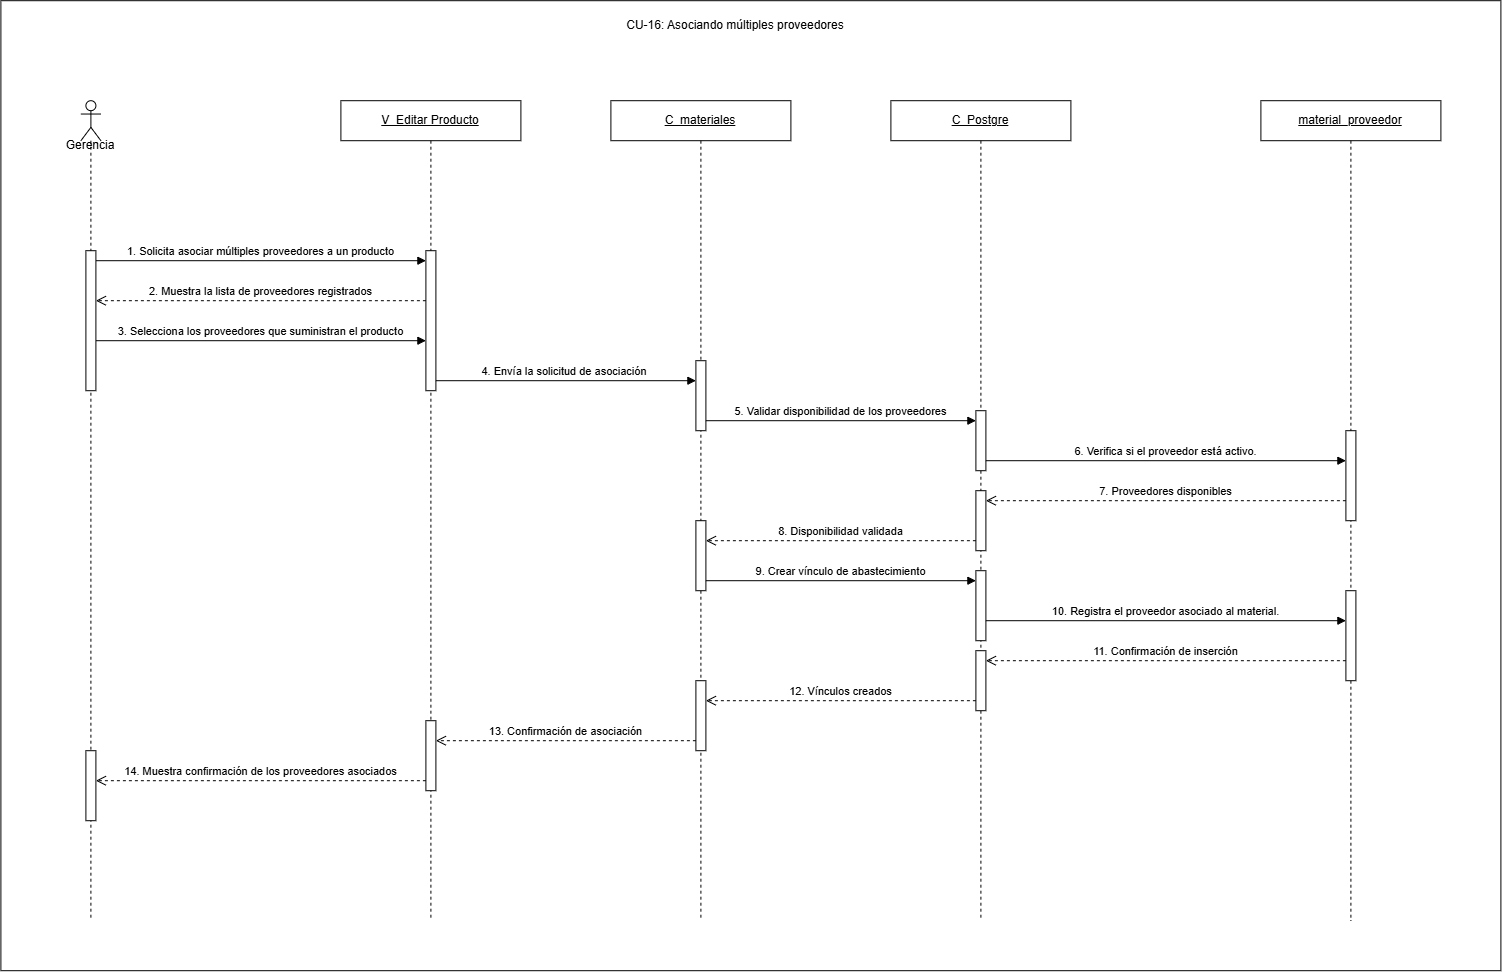

The diagram above was exported from draw.io. Its source (the exported page's mxGraphModel, read from the mxfile embedded in the PNG):
<mxGraphModel dx="1137" dy="993" grid="1" gridSize="10" guides="1" tooltips="1" connect="1" arrows="1" fold="1" page="1" pageScale="1" pageWidth="1550" pageHeight="960" math="0" shadow="0">
  <root>
    <mxCell id="0" />
    <mxCell id="1" parent="0" />
    <mxCell id="XSjKeXuyRKZEjCoWWGpK-1" parent="1" style="rounded=0;whiteSpace=wrap;html=1;" value="" vertex="1">
      <mxGeometry height="970" width="1500" x="40" y="20" as="geometry" />
    </mxCell>
    <mxCell id="cu16general-title" parent="1" style="text;html=1;whiteSpace=wrap;strokeColor=none;fillColor=none;align=center;verticalAlign=middle;rounded=0;" value="CU-16: Asociando múltiples proveedores" vertex="1">
      <mxGeometry height="30" width="420" x="565" y="30" as="geometry" />
    </mxCell>
    <mxCell id="cu16general-lifeline-view" parent="1" style="shape=umlLifeline;perimeter=lifelinePerimeter;whiteSpace=wrap;html=1;container=1;dropTarget=0;collapsible=0;recursiveResize=0;outlineConnect=0;portConstraint=eastwest;" value="&lt;u&gt;V_Editar Producto&lt;/u&gt;" vertex="1">
      <mxGeometry height="820" width="180" x="380" y="120" as="geometry" />
    </mxCell>
    <mxCell id="cu16general-lifeline-view-inner" parent="cu16general-lifeline-view" style="html=1;points=[[0,0,0,0,5],[0,1,0,0,-5],[1,0,0,0,5],[1,1,0,0,-5]];perimeter=orthogonalPerimeter;outlineConnect=0;targetShapes=umlLifeline;portConstraint=eastwest;" value="" vertex="1">
      <mxGeometry height="140" width="10" x="85" y="150" as="geometry" />
    </mxCell>
    <mxCell id="ISLBeeOSKHcAtsOG5t18-7" parent="cu16general-lifeline-view" style="html=1;points=[[0,0,0,0,5],[0,1,0,0,-5],[1,0,0,0,5],[1,1,0,0,-5]];perimeter=orthogonalPerimeter;outlineConnect=0;targetShapes=umlLifeline;portConstraint=eastwest;" value="" vertex="1">
      <mxGeometry height="70" width="10" x="85" y="620" as="geometry" />
    </mxCell>
    <mxCell id="cu16general-lifeline-controller" parent="1" style="shape=umlLifeline;perimeter=lifelinePerimeter;whiteSpace=wrap;html=1;container=1;dropTarget=0;collapsible=0;recursiveResize=0;outlineConnect=0;portConstraint=eastwest;" value="&lt;u&gt;C_materiales&lt;/u&gt;" vertex="1">
      <mxGeometry height="820" width="180" x="650" y="120" as="geometry" />
    </mxCell>
    <mxCell id="cu16general-lifeline-controller-inner" parent="cu16general-lifeline-controller" style="html=1;points=[[0,0,0,0,5],[0,1,0,0,-5],[1,0,0,0,5],[1,1,0,0,-5]];perimeter=orthogonalPerimeter;outlineConnect=0;targetShapes=umlLifeline;portConstraint=eastwest;" value="" vertex="1">
      <mxGeometry height="70" width="10" x="85" y="260" as="geometry" />
    </mxCell>
    <mxCell id="ISLBeeOSKHcAtsOG5t18-2" parent="cu16general-lifeline-controller" style="html=1;points=[[0,0,0,0,5],[0,1,0,0,-5],[1,0,0,0,5],[1,1,0,0,-5]];perimeter=orthogonalPerimeter;outlineConnect=0;targetShapes=umlLifeline;portConstraint=eastwest;" value="" vertex="1">
      <mxGeometry height="70" width="10" x="85" y="420" as="geometry" />
    </mxCell>
    <mxCell id="ISLBeeOSKHcAtsOG5t18-6" parent="cu16general-lifeline-controller" style="html=1;points=[[0,0,0,0,5],[0,1,0,0,-5],[1,0,0,0,5],[1,1,0,0,-5]];perimeter=orthogonalPerimeter;outlineConnect=0;targetShapes=umlLifeline;portConstraint=eastwest;" value="" vertex="1">
      <mxGeometry height="70" width="10" x="85" y="580" as="geometry" />
    </mxCell>
    <mxCell id="cu16general-lifeline-db" parent="1" style="shape=umlLifeline;perimeter=lifelinePerimeter;whiteSpace=wrap;html=1;container=1;dropTarget=0;collapsible=0;recursiveResize=0;outlineConnect=0;portConstraint=eastwest;" value="&lt;u&gt;C_Postgre&lt;/u&gt;" vertex="1">
      <mxGeometry height="820" width="180" x="930" y="120" as="geometry" />
    </mxCell>
    <mxCell id="cu16general-lifeline-db-inner" parent="cu16general-lifeline-db" style="html=1;points=[[0,0,0,0,5],[0,1,0,0,-5],[1,0,0,0,5],[1,1,0,0,-5]];perimeter=orthogonalPerimeter;outlineConnect=0;targetShapes=umlLifeline;portConstraint=eastwest;" value="" vertex="1">
      <mxGeometry height="60" width="10" x="85" y="310" as="geometry" />
    </mxCell>
    <mxCell id="ISLBeeOSKHcAtsOG5t18-1" parent="cu16general-lifeline-db" style="html=1;points=[[0,0,0,0,5],[0,1,0,0,-5],[1,0,0,0,5],[1,1,0,0,-5]];perimeter=orthogonalPerimeter;outlineConnect=0;targetShapes=umlLifeline;portConstraint=eastwest;" value="" vertex="1">
      <mxGeometry height="60" width="10" x="85" y="390" as="geometry" />
    </mxCell>
    <mxCell id="ISLBeeOSKHcAtsOG5t18-4" parent="cu16general-lifeline-db" style="html=1;points=[[0,0,0,0,5],[0,1,0,0,-5],[1,0,0,0,5],[1,1,0,0,-5]];perimeter=orthogonalPerimeter;outlineConnect=0;targetShapes=umlLifeline;portConstraint=eastwest;" value="" vertex="1">
      <mxGeometry height="70" width="10" x="85" y="470" as="geometry" />
    </mxCell>
    <mxCell id="ISLBeeOSKHcAtsOG5t18-5" parent="cu16general-lifeline-db" style="html=1;points=[[0,0,0,0,5],[0,1,0,0,-5],[1,0,0,0,5],[1,1,0,0,-5]];perimeter=orthogonalPerimeter;outlineConnect=0;targetShapes=umlLifeline;portConstraint=eastwest;" value="" vertex="1">
      <mxGeometry height="60" width="10" x="85" y="550" as="geometry" />
    </mxCell>
    <mxCell id="cu16general-lifeline-entity" parent="1" style="shape=umlLifeline;perimeter=lifelinePerimeter;whiteSpace=wrap;html=1;container=1;dropTarget=0;collapsible=0;recursiveResize=0;outlineConnect=0;portConstraint=eastwest;" value="&lt;u&gt;material_proveedor&lt;/u&gt;" vertex="1">
      <mxGeometry height="820" width="180" x="1300" y="120" as="geometry" />
    </mxCell>
    <mxCell id="cu16general-lifeline-entity-inner" parent="cu16general-lifeline-entity" style="html=1;points=[[0,0,0,0,5],[0,1,0,0,-5],[1,0,0,0,5],[1,1,0,0,-5]];perimeter=orthogonalPerimeter;outlineConnect=0;targetShapes=umlLifeline;portConstraint=eastwest;" value="" vertex="1">
      <mxGeometry height="90" width="10" x="85" y="330" as="geometry" />
    </mxCell>
    <mxCell id="ISLBeeOSKHcAtsOG5t18-3" parent="cu16general-lifeline-entity" style="html=1;points=[[0,0,0,0,5],[0,1,0,0,-5],[1,0,0,0,5],[1,1,0,0,-5]];perimeter=orthogonalPerimeter;outlineConnect=0;targetShapes=umlLifeline;portConstraint=eastwest;" value="" vertex="1">
      <mxGeometry height="90" width="10" x="85" y="490" as="geometry" />
    </mxCell>
    <mxCell id="cu16general-msg-1" edge="1" parent="1" style="html=1;verticalAlign=bottom;endArrow=block;curved=0;rounded=0;" value="1. Solicita asociar múltiples proveedores a un producto">
      <mxGeometry relative="1" as="geometry">
        <mxPoint x="135" y="280" as="sourcePoint" />
        <mxPoint x="465" y="280" as="targetPoint" />
      </mxGeometry>
    </mxCell>
    <mxCell id="cu16general-msg-2" edge="1" parent="1" style="html=1;verticalAlign=bottom;endArrow=open;dashed=1;endSize=8;curved=0;rounded=0;" value="2. Muestra la lista de proveedores registrados">
      <mxGeometry relative="1" as="geometry">
        <mxPoint x="465" y="320" as="sourcePoint" />
        <mxPoint x="135" y="320" as="targetPoint" />
      </mxGeometry>
    </mxCell>
    <mxCell id="cu16general-msg-3" edge="1" parent="1" style="html=1;verticalAlign=bottom;endArrow=block;curved=0;rounded=0;" value="3. Selecciona los proveedores que suministran el producto">
      <mxGeometry relative="1" as="geometry">
        <mxPoint x="135" y="360" as="sourcePoint" />
        <mxPoint x="465" y="360" as="targetPoint" />
      </mxGeometry>
    </mxCell>
    <mxCell id="cu16general-msg-4" edge="1" parent="1" style="html=1;verticalAlign=bottom;endArrow=block;curved=0;rounded=0;" target="cu16general-lifeline-controller-inner" value="4. Envía la solicitud de asociación&amp;nbsp;">
      <mxGeometry relative="1" as="geometry">
        <mxPoint x="475" y="400" as="sourcePoint" />
        <mxPoint x="720" y="400" as="targetPoint" />
      </mxGeometry>
    </mxCell>
    <mxCell id="cu16general-msg-5" edge="1" parent="1" style="html=1;verticalAlign=bottom;endArrow=block;curved=0;rounded=0;" value="5. Validar disponibilidad de los proveedores">
      <mxGeometry relative="1" as="geometry">
        <mxPoint x="745" y="440" as="sourcePoint" />
        <mxPoint x="1015" y="440" as="targetPoint" />
      </mxGeometry>
    </mxCell>
    <mxCell id="cu16general-msg-6" edge="1" parent="1" style="html=1;verticalAlign=bottom;endArrow=block;curved=0;rounded=0;" target="cu16general-lifeline-entity-inner" value="6.&amp;nbsp;&lt;span style=&quot;background-color: light-dark(#ffffff, var(--ge-dark-color, #121212)); color: light-dark(rgb(0, 0, 0), rgb(255, 255, 255));&quot;&gt;Verifica si el proveedor está activo.&lt;/span&gt;">
      <mxGeometry relative="1" as="geometry">
        <mxPoint x="1025" y="480" as="sourcePoint" />
        <mxPoint x="1270" y="480" as="targetPoint" />
      </mxGeometry>
    </mxCell>
    <mxCell id="cu16general-msg-7" edge="1" parent="1" style="html=1;verticalAlign=bottom;endArrow=open;dashed=1;endSize=8;curved=0;rounded=0;" value="7. Proveedores disponibles">
      <mxGeometry relative="1" as="geometry">
        <mxPoint x="1385" y="520" as="sourcePoint" />
        <mxPoint x="1025" y="520" as="targetPoint" />
      </mxGeometry>
    </mxCell>
    <mxCell id="cu16general-msg-8" edge="1" parent="1" style="html=1;verticalAlign=bottom;endArrow=open;dashed=1;endSize=8;curved=0;rounded=0;" value="8. Disponibilidad validada">
      <mxGeometry relative="1" as="geometry">
        <mxPoint x="1015" y="560" as="sourcePoint" />
        <mxPoint x="745" y="560" as="targetPoint" />
      </mxGeometry>
    </mxCell>
    <mxCell id="cu16general-msg-9" edge="1" parent="1" style="html=1;verticalAlign=bottom;endArrow=block;curved=0;rounded=0;" value="9. Crear vínculo de abastecimiento">
      <mxGeometry relative="1" as="geometry">
        <mxPoint x="745" y="600" as="sourcePoint" />
        <mxPoint x="1015" y="600" as="targetPoint" />
      </mxGeometry>
    </mxCell>
    <mxCell id="cu16general-msg-10" edge="1" parent="1" style="html=1;verticalAlign=bottom;endArrow=block;curved=0;rounded=0;" target="ISLBeeOSKHcAtsOG5t18-3" value="10.&amp;nbsp;&lt;span style=&quot;background-color: light-dark(#ffffff, var(--ge-dark-color, #121212)); color: light-dark(rgb(0, 0, 0), rgb(255, 255, 255));&quot;&gt;Registra el proveedor asociado al material.&lt;/span&gt;">
      <mxGeometry relative="1" as="geometry">
        <mxPoint x="1025" y="640" as="sourcePoint" />
        <mxPoint x="1330" y="640" as="targetPoint" />
      </mxGeometry>
    </mxCell>
    <mxCell id="cu16general-msg-11" edge="1" parent="1" source="ISLBeeOSKHcAtsOG5t18-3" style="html=1;verticalAlign=bottom;endArrow=open;dashed=1;endSize=8;curved=0;rounded=0;" value="11. Confirmación de inserción">
      <mxGeometry relative="1" as="geometry">
        <mxPoint x="1295" y="680" as="sourcePoint" />
        <mxPoint x="1025" y="680" as="targetPoint" />
      </mxGeometry>
    </mxCell>
    <mxCell id="cu16general-msg-12" edge="1" parent="1" style="html=1;verticalAlign=bottom;endArrow=open;dashed=1;endSize=8;curved=0;rounded=0;" value="12. Vínculos creados">
      <mxGeometry relative="1" as="geometry">
        <mxPoint x="1015" y="720" as="sourcePoint" />
        <mxPoint x="745" y="720" as="targetPoint" />
      </mxGeometry>
    </mxCell>
    <mxCell id="cu16general-msg-13" edge="1" parent="1" source="ISLBeeOSKHcAtsOG5t18-6" style="html=1;verticalAlign=bottom;endArrow=open;dashed=1;endSize=8;curved=0;rounded=0;" value="13. Confirmación de asociación">
      <mxGeometry relative="1" as="geometry">
        <mxPoint x="660" y="760" as="sourcePoint" />
        <mxPoint x="475" y="760" as="targetPoint" />
      </mxGeometry>
    </mxCell>
    <mxCell id="cu16general-msg-14" edge="1" parent="1" style="html=1;verticalAlign=bottom;endArrow=open;dashed=1;endSize=8;curved=0;rounded=0;" value="14. Muestra confirmación de los proveedores asociados">
      <mxGeometry relative="1" as="geometry">
        <mxPoint x="465" y="800" as="sourcePoint" />
        <mxPoint x="135" y="800" as="targetPoint" />
      </mxGeometry>
    </mxCell>
    <mxCell id="yiVM9461OIUNgp6hUsC8-1" parent="1" style="shape=umlLifeline;perimeter=lifelinePerimeter;whiteSpace=wrap;html=1;container=1;dropTarget=0;collapsible=0;recursiveResize=0;outlineConnect=0;portConstraint=eastwest;newEdgeStyle={&quot;curved&quot;:0,&quot;rounded&quot;:0};participant=umlActor;" value="" vertex="1">
      <mxGeometry height="820" width="20" x="120" y="120" as="geometry" />
    </mxCell>
    <mxCell id="yiVM9461OIUNgp6hUsC8-2" parent="yiVM9461OIUNgp6hUsC8-1" style="html=1;points=[[0,0,0,0,5],[0,1,0,0,-5],[1,0,0,0,5],[1,1,0,0,-5]];perimeter=orthogonalPerimeter;outlineConnect=0;targetShapes=umlLifeline;portConstraint=eastwest;" value="" vertex="1">
      <mxGeometry height="70" width="10" x="5" y="650" as="geometry" />
    </mxCell>
    <mxCell id="yiVM9461OIUNgp6hUsC8-3" parent="yiVM9461OIUNgp6hUsC8-1" style="html=1;points=[[0,0,0,0,5],[0,1,0,0,-5],[1,0,0,0,5],[1,1,0,0,-5]];perimeter=orthogonalPerimeter;outlineConnect=0;targetShapes=umlLifeline;portConstraint=eastwest;" value="" vertex="1">
      <mxGeometry height="140" width="10" x="5" y="150" as="geometry" />
    </mxCell>
    <mxCell id="sViDmmbl33RdZ1gmpwYA-1" parent="1" style="text;html=1;whiteSpace=wrap;strokeColor=none;fillColor=none;align=center;verticalAlign=middle;rounded=0;" value="G&lt;span style=&quot;background-color: transparent; color: light-dark(rgb(0, 0, 0), rgb(255, 255, 255));&quot;&gt;erencia&lt;/span&gt;" vertex="1">
      <mxGeometry height="30" width="60" x="100" y="150" as="geometry" />
    </mxCell>
  </root>
</mxGraphModel>